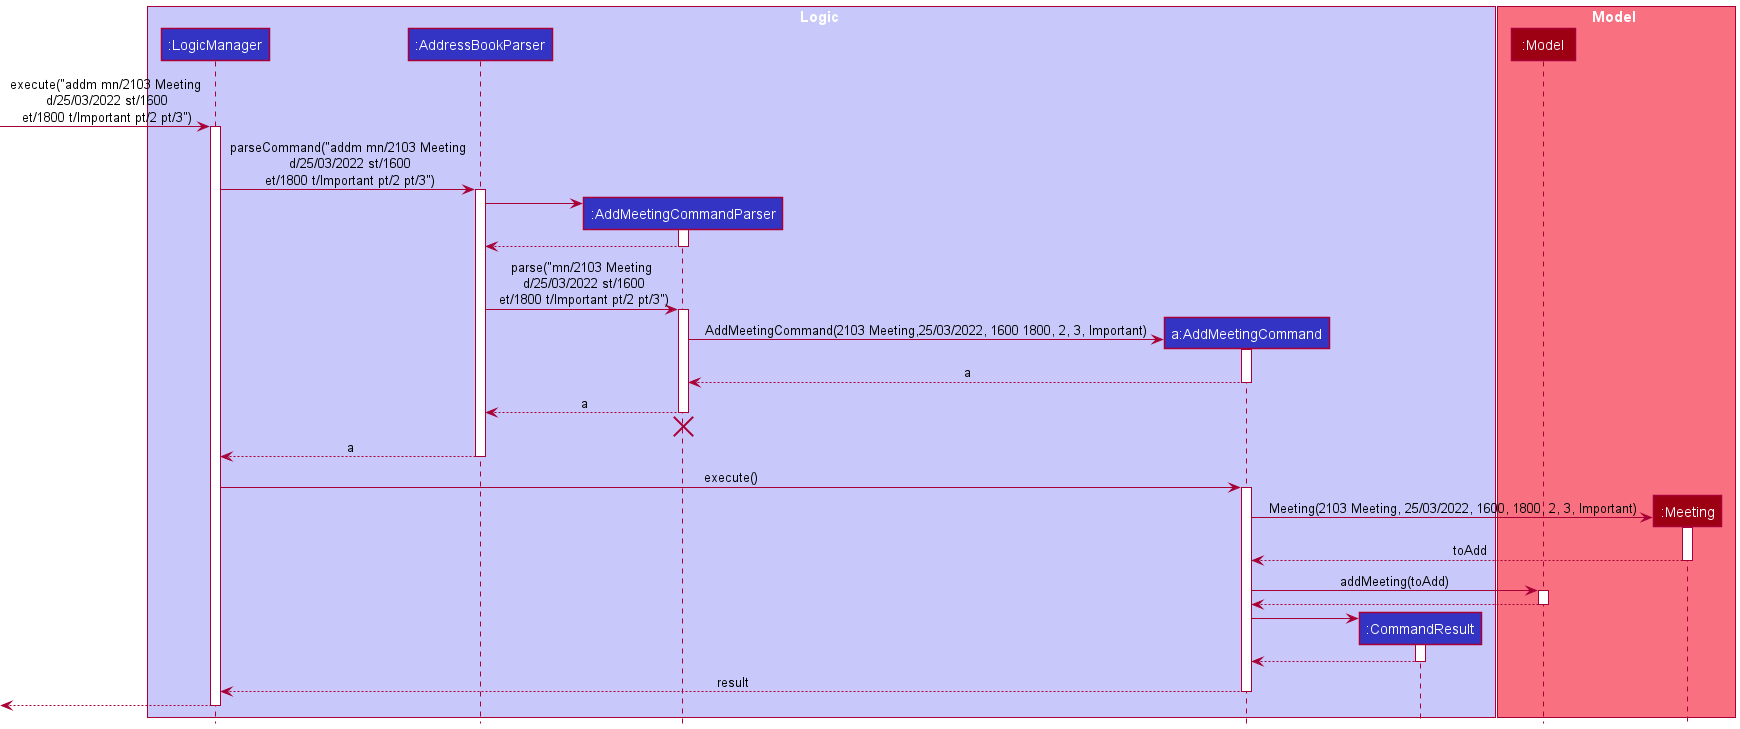

The diagram above was rendered by PlantUML. Its source (embedded in the PNG):
@startuml
!include style.puml

box Logic LOGIC_COLOR_T1
participant ":LogicManager" as LogicManager LOGIC_COLOR
participant ":AddressBookParser" as AddressBookParser LOGIC_COLOR
participant ":AddMeetingCommandParser" as AddMeetingCommandParser LOGIC_COLOR
participant "a:AddMeetingCommand" as AddMeetingCommand LOGIC_COLOR
participant ":CommandResult" as CommandResult LOGIC_COLOR
end box

box Model MODEL_COLOR_T1
participant ":Model" as Model MODEL_COLOR
participant ":Meeting" as Meeting MODEL_COLOR
end box

[-> LogicManager : execute("addm mn/2103 Meeting\n d/25/03/2022 st/1600\n et/1800 t/Important pt/2 pt/3")
activate LogicManager

LogicManager -> AddressBookParser : parseCommand("addm mn/2103 Meeting\n d/25/03/2022 st/1600\n et/1800 t/Important pt/2 pt/3")
activate AddressBookParser

create AddMeetingCommandParser
AddressBookParser -> AddMeetingCommandParser
activate AddMeetingCommandParser

AddMeetingCommandParser --> AddressBookParser
deactivate AddMeetingCommandParser

AddressBookParser -> AddMeetingCommandParser : parse("mn/2103 Meeting\n d/25/03/2022 st/1600\n et/1800 t/Important pt/2 pt/3")
activate AddMeetingCommandParser

create AddMeetingCommand
AddMeetingCommandParser -> AddMeetingCommand : AddMeetingCommand(2103 Meeting,25/03/2022, 1600 1800, 2, 3, Important)
activate AddMeetingCommand

AddMeetingCommand --> AddMeetingCommandParser : a
deactivate AddMeetingCommand

AddMeetingCommandParser --> AddressBookParser : a
deactivate AddMeetingCommandParser
'Hidden arrow to position the destroy marker below the end of the activation bar.
AddMeetingCommandParser -[hidden]-> AddressBookParser
destroy AddMeetingCommandParser

AddressBookParser --> LogicManager : a
deactivate AddressBookParser

LogicManager -> AddMeetingCommand : execute()
activate AddMeetingCommand

create Meeting
AddMeetingCommand -> Meeting : Meeting(2103 Meeting, 25/03/2022, 1600, 1800, 2, 3, Important)
activate Meeting

Meeting --> AddMeetingCommand : toAdd
deactivate Meeting

AddMeetingCommand -> Model : addMeeting(toAdd)
activate Model

Model --> AddMeetingCommand
deactivate Model

create CommandResult
AddMeetingCommand -> CommandResult
activate CommandResult

CommandResult --> AddMeetingCommand
deactivate CommandResult

AddMeetingCommand --> LogicManager : result
deactivate AddMeetingCommand

[<--LogicManager
deactivate LogicManager
@enduml